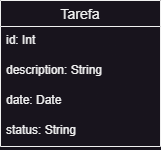

The diagram above was exported from draw.io. Its source (the exported page's mxGraphModel, read from the mxfile embedded in the PNG):
<mxGraphModel dx="880" dy="526" grid="1" gridSize="10" guides="1" tooltips="1" connect="1" arrows="1" fold="1" page="1" pageScale="1" pageWidth="827" pageHeight="1169" math="0" shadow="0">
  <root>
    <mxCell id="0" />
    <mxCell id="1" parent="0" />
    <mxCell id="Sog5QTkJ1jByez_Uxq5a-23" value="Tarefa" style="swimlane;fontStyle=0;childLayout=stackLayout;horizontal=1;startSize=26;horizontalStack=0;resizeParent=1;resizeParentMax=0;resizeLast=0;collapsible=1;marginBottom=0;align=center;fontSize=14;" vertex="1" parent="1">
      <mxGeometry x="60" y="217" width="160" height="146" as="geometry" />
    </mxCell>
    <mxCell id="Sog5QTkJ1jByez_Uxq5a-24" value="id: Int" style="text;strokeColor=none;fillColor=none;spacingLeft=4;spacingRight=4;overflow=hidden;rotatable=0;points=[[0,0.5],[1,0.5]];portConstraint=eastwest;fontSize=12;" vertex="1" parent="Sog5QTkJ1jByez_Uxq5a-23">
      <mxGeometry y="26" width="160" height="30" as="geometry" />
    </mxCell>
    <mxCell id="Sog5QTkJ1jByez_Uxq5a-25" value="description: String" style="text;strokeColor=none;fillColor=none;spacingLeft=4;spacingRight=4;overflow=hidden;rotatable=0;points=[[0,0.5],[1,0.5]];portConstraint=eastwest;fontSize=12;" vertex="1" parent="Sog5QTkJ1jByez_Uxq5a-23">
      <mxGeometry y="56" width="160" height="30" as="geometry" />
    </mxCell>
    <mxCell id="Sog5QTkJ1jByez_Uxq5a-26" value="date: Date" style="text;strokeColor=none;fillColor=none;spacingLeft=4;spacingRight=4;overflow=hidden;rotatable=0;points=[[0,0.5],[1,0.5]];portConstraint=eastwest;fontSize=12;" vertex="1" parent="Sog5QTkJ1jByez_Uxq5a-23">
      <mxGeometry y="86" width="160" height="30" as="geometry" />
    </mxCell>
    <mxCell id="Sog5QTkJ1jByez_Uxq5a-27" value="status: String" style="text;strokeColor=none;fillColor=none;spacingLeft=4;spacingRight=4;overflow=hidden;rotatable=0;points=[[0,0.5],[1,0.5]];portConstraint=eastwest;fontSize=12;" vertex="1" parent="Sog5QTkJ1jByez_Uxq5a-23">
      <mxGeometry y="116" width="160" height="30" as="geometry" />
    </mxCell>
  </root>
</mxGraphModel>